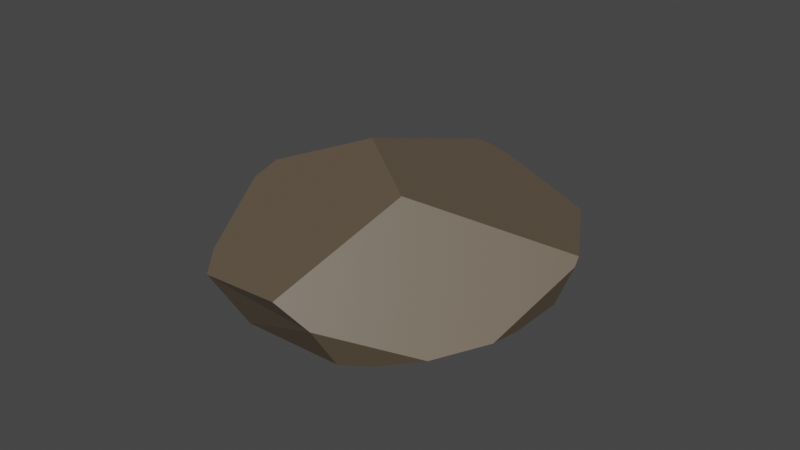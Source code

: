 # Source: Rock_2.blend  (saved by Blender 3.5.10; exported with 4.5.12 LTS)
import bpy
from mathutils import Matrix  # noqa: F401  (used for matrix-valued properties, if any)

bpy.ops.wm.read_factory_settings(use_empty=True)
scene = bpy.context.scene
scene.name = 'Scene'

# ---- collections
col_collection = bpy.data.collections.new('Collection'); scene.collection.children.link(col_collection)

# ---- materials (node trees are filled in below, after node groups)
mat_rock = bpy.data.materials.new('Rock')
mat_rock.alpha_threshold = 0.0
mat_rock.use_transparent_shadow = False
mat_rock.roughness = 0.5
mat_rock.line_color = (0.0, 0.0, 0.0, 1.0)

# ---- material node trees
mat_rock.use_nodes = True; mat_rock.node_tree.nodes.clear()
_N = mat_rock.node_tree.nodes; _L = mat_rock.node_tree.links
n0 = _N.new('ShaderNodeOutputMaterial'); n0.name = 'Material Output'; n0.location = (300, 300)
n1 = _N.new('ShaderNodeBsdfPrincipled'); n1.name = 'Principled BSDF'; n1.location = (10, 300)
n1.distribution = 'GGX'
n1.subsurface_method = 'RANDOM_WALK_SKIN'
n1.inputs[0].default_value = (0.1282, 0.0967, 0.06366, 1.0)
n1.inputs[3].default_value = 1.45
n1.inputs[27].default_value = (0.0, 0.0, 0.0, 1.0)
n1.inputs[28].default_value = 1.0
_L.new(n1.outputs[0], n0.inputs[0])
n0.is_active_output = True

# ---- world
world_world = bpy.data.worlds.new('World'); scene.world = world_world
world_world.use_nodes = True; world_world.node_tree.nodes.clear()
_N = world_world.node_tree.nodes; _L = world_world.node_tree.links
n0 = _N.new('ShaderNodeOutputWorld'); n0.name = 'World Output'; n0.location = (300, 300)
n1 = _N.new('ShaderNodeBackground'); n1.name = 'Background'; n1.location = (10, 300)
n1.inputs[0].default_value = (0.05088, 0.05088, 0.05088, 1.0)
_L.new(n1.outputs[0], n0.inputs[0])
n0.is_active_output = True
world_world.color = (0.05088, 0.05088, 0.05088)
world_world.use_sun_shadow = False
world_world.sun_shadow_jitter_overblur = 0.0

# ---- meshes
me_cube_001 = bpy.data.meshes.new('Cube.001')
me_cube_001.from_pydata([(-0.4227, 0.4374, -0.1726), (-0.5323, 0.547, 0.1432), (-0.7622, -0.06256, 0.1432), (0.07726, 0.7769, 0.1432), (-0.5184, -0.6583, 0.1032), (-0.5945, -0.5072, 0.1432), (-0.675, -0.06256, 0.2893), (-0.1663, 0.4936, -0.2082), (0.585, 0.4452, -0.1504), (0.644, -0.2581, -0.2148), (0.7182, -0.06256, -0.1893), (0.07726, 0.5846, -0.1789), (-0.5276, 0.5423, 0.1566), (-0.6161, 0.03741, 0.3375), (0.4264, -0.5956, -0.1935), (0.8236, -0.06256, -0.01289), (0.07726, -0.8166, 0.0001474), (-0.04233, -0.849, 0.1282), (0.6114, -0.4069, -0.1942), (0.07726, 0.7456, 0.1956), (0.1914, 0.7339, 0.1432), (0.633, 0.4932, -0.01196), (-0.09859, 0.05995, 0.4485), (0.04335, 0.7193, 0.2185), (0.2728, -0.3566, 0.3704), (0.8315, -0.0313, 0.0201), (-0.4737, 0.2048, -0.2049), (-0.5729, -0.06256, -0.1738), (-0.4289, -0.5688, -0.1548), (0.3118, -0.3947, -0.2559), (-0.2479, 0.2727, -0.2367), (0.201, -0.645, -0.2247), (0.07726, -0.6933, -0.2065)], [], [(5, 6, 2), (27, 2, 1, 0, 26), (25, 24, 17, 16, 14, 18, 15), (28, 4, 5, 2, 27), (22, 23, 12, 13), (0, 1, 3, 11, 7), (2, 6, 13, 12, 1), (19, 23, 22, 24, 25, 21, 20), (32, 16, 17, 4, 28), (10, 15, 18, 9), (29, 9, 18, 14, 31), (17, 24, 22, 13, 6, 5, 4), (8, 21, 25, 15, 10), (11, 3, 20, 21, 8), (3, 19, 20), (1, 12, 23, 19, 3), (14, 16, 32, 31), (10, 9, 29, 30, 7, 11, 8), (26, 30, 29, 31, 32, 28, 27), (0, 7, 30, 26)])
_uv = me_cube_001.uv_layers.new(name='UVMap')
_uv.uv.foreach_set('vector', [0.5, 0.03383, 0.5474, 0.125, 0.5, 0.125, 0.3971, 0.125, 0.5, 0.125, 0.5, 0.25, 0.375, 0.25, 0.375, 0.1918, 0.46, 0.6186, 0.5886, 0.7313, 0.4946, 0.9001, 0.4536, 0.875, 0.3373, 0.75, 0.375, 0.7111, 0.4493, 0.625, 0.3821, 0.0, 0.4842, 0.0, 0.5, 0.03383, 0.5, 0.125, 0.3971, 0.125, 0.6367, 0.3879, 0.5245, 0.368, 0.5053, 0.25, 0.5676, 0.15, 0.375, 0.25, 0.5, 0.25, 0.5, 0.375, 0.3954, 0.375, 0.375, 0.3141, 0.5, 0.125, 0.5474, 0.125, 0.5676, 0.15, 0.5053, 0.25, 0.5, 0.25, 0.517, 0.375, 0.5245, 0.368, 0.6367, 0.3879, 0.5886, 0.7313, 0.46, 0.6186, 0.4386, 0.5, 0.5, 0.3984, 0.3865, 0.875, 0.4536, 0.875, 0.4946, 0.9001, 0.4842, 1.0, 0.3821, 1.0, 0.3921, 0.625, 0.4493, 0.625, 0.375, 0.7111, 0.375, 0.6739, 0.3017, 0.6967, 0.375, 0.6739, 0.375, 0.7111, 0.3373, 0.75, 0.2809, 0.75, 0.4946, 0.9001, 0.5886, 0.7313, 0.6192, 0.3663, 0.5676, 0.15, 0.5474, 0.125, 0.5, 0.03383, 0.4842, 1.0, 0.3838, 0.5, 0.4386, 0.5, 0.46, 0.6186, 0.4493, 0.625, 0.3921, 0.625, 0.3954, 0.375, 0.5, 0.375, 0.5, 0.3984, 0.4386, 0.5, 0.3838, 0.5, 0.5, 0.375, 0.517, 0.375, 0.5, 0.3984, 0.5, 0.25, 0.5053, 0.25, 0.5245, 0.368, 0.517, 0.375, 0.5, 0.375, 0.375, 0.7877, 0.4536, 0.875, 0.3865, 0.875, 0.375, 0.8441, 0.3921, 0.625, 0.375, 0.6739, 0.3017, 0.6967, 0.2888, 0.4376, 0.375, 0.3141, 0.3954, 0.375, 0.3838, 0.5, 0.375, 0.1918, 0.2888, 0.4376, 0.3017, 0.6967, 0.375, 0.8441, 0.3865, 0.875, 0.3821, 0.0, 0.3971, 0.125, 0.125, 0.5, 0.1891, 0.5, 0.1767, 0.5497, 0.125, 0.5582])
me_cube_001.materials.append(mat_rock)
me_cube_001.use_mirror_vertex_groups = False
me_cube_001.update()

# ---- objects
ob_cube_006 = bpy.data.objects.new('Cube.006', me_cube_001)

# ---- transforms, parenting, visibility, modifiers, constraints
ob_cube_006.location = (-0.1801, 0.05323, 0.1638)
ob_cube_006.rotation_euler = (-0.004961, -0.1728, 0.1813)
ob_cube_006.scale = (0.7653, 0.7653, 0.7653)
ob_cube_006.lock_rotations_4d = False
ob_cube_006.empty_display_type = 'ARROWS'
ob_cube_006.lineart.crease_threshold = 0.0

# ---- collection membership
col_collection.objects.link(ob_cube_006)

# ---- scene / render settings (as saved in the file)
scene.frame_start = 1; scene.frame_end = 250; scene.frame_set(1)
scene.render.engine = 'BLENDER_EEVEE_NEXT'
scene.cycles.sampling_pattern = 'TABULATED_SOBOL'
scene.view_settings.view_transform = 'Filmic'
bpy.context.view_layer.update()

# ---- added for rendering (the .blend has no active camera and no usable light): camera, sun
cam_auto = bpy.data.cameras.new('AutoCamera')
cam_auto.lens = 50.0
cam_auto.sensor_width = 36.0
cam_auto.clip_end = 1000.0
ob_auto_camera = bpy.data.objects.new('AutoCamera', cam_auto)
scene.collection.objects.link(ob_auto_camera)
ob_auto_camera.location = (1.8891, -2.43243, 1.88192)
ob_auto_camera.rotation_euler = (1.09748, -7.21219e-08, 0.694738)
scene.camera = ob_auto_camera
light_auto_sun = bpy.data.lights.new('AutoSun', 'SUN')
light_auto_sun.energy = 3.0
light_auto_sun.angle = 0.0523599
ob_auto_sun = bpy.data.objects.new('AutoSun', light_auto_sun)
scene.collection.objects.link(ob_auto_sun)
ob_auto_sun.rotation_euler = (0.872665, 0.174533, 0.523599)
bpy.context.view_layer.update()
